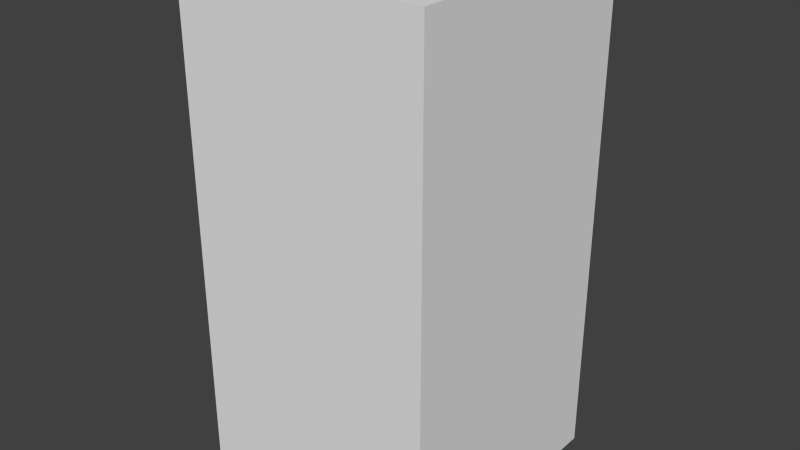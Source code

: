 # Source: greyCircleFive.blend  (saved by Blender 2.68.0; exported with 4.5.12 LTS)
import bpy
from mathutils import Matrix  # noqa: F401  (used for matrix-valued properties, if any)

bpy.ops.wm.read_factory_settings(use_empty=True)
scene = bpy.context.scene
scene.name = 'Scene'

# ---- collections
col_collection_1 = bpy.data.collections.new('Collection 1'); scene.collection.children.link(col_collection_1)

# ---- world
world_world = bpy.data.worlds.new('World'); scene.world = world_world
world_world.color = (0.05088, 0.05088, 0.05088)
world_world.use_sun_shadow = False
world_world.sun_shadow_jitter_overblur = 0.0
world_world.cycles.sampling_method = 'MANUAL'
world_world.cycles.sample_map_resolution = 256

# ---- meshes
me_greycirclefive = bpy.data.meshes.new('greyCircleFive')
me_greycirclefive.from_pydata([(-0.5, -0.5, -1.0), (-0.5, 0.5, -1.0), (0.5, 0.5, -1.0), (0.5, -0.5, -1.0), (-0.5, -0.5, 1.0), (-0.5, 0.5, 1.0), (0.5, 0.5, 1.0), (0.5, -0.5, 1.0)], [], [(4, 5, 1, 0), (5, 6, 2, 1), (6, 7, 3, 2), (7, 4, 0, 3), (0, 1, 2, 3), (7, 6, 5, 4)])
me_greycirclefive.use_remesh_preserve_volume = False
me_greycirclefive.use_remesh_preserve_attributes = False
me_greycirclefive.use_mirror_vertex_groups = False
me_greycirclefive.update()

# ---- objects
ob_greycirclefive = bpy.data.objects.new('greyCircleFive', me_greycirclefive)

# ---- transforms, parenting, visibility, modifiers, constraints
ob_greycirclefive.location = (0.0, 0.0, 0.0)
ob_greycirclefive.lineart.crease_threshold = 0.0

# ---- collection membership
col_collection_1.objects.link(ob_greycirclefive)

# ---- scene / render settings (as saved in the file)
scene.frame_start = 1; scene.frame_end = 250; scene.frame_set(1)
scene.render.engine = 'BLENDER_EEVEE_NEXT'
scene.render.image_settings.color_mode = 'RGB'
scene.render.image_settings.compression = 90
scene.render.resolution_percentage = 50
scene.render.dither_intensity = 0.0
scene.cycles.use_denoising = False
scene.cycles.samples = 10
scene.cycles.sampling_pattern = 'TABULATED_SOBOL'
scene.cycles.light_sampling_threshold = 0.0
scene.cycles.use_adaptive_sampling = False
scene.cycles.use_light_tree = False
scene.cycles.blur_glossy = 0.0
scene.cycles.volume_bounces = 1
scene.cycles.pixel_filter_type = 'GAUSSIAN'
scene.cycles.sample_clamp_indirect = 0.0
scene.view_settings.view_transform = 'Standard'
bpy.context.view_layer.update()

# ---- added for rendering (the .blend has no active camera and no usable light): camera, sun
cam_auto = bpy.data.cameras.new('AutoCamera')
cam_auto.lens = 50.0
cam_auto.sensor_width = 36.0
cam_auto.clip_end = 1000.0
ob_auto_camera = bpy.data.objects.new('AutoCamera', cam_auto)
scene.collection.objects.link(ob_auto_camera)
ob_auto_camera.location = (2.26633, -2.71959, 1.81306)
ob_auto_camera.rotation_euler = (1.09748, -7.21219e-08, 0.694738)
scene.camera = ob_auto_camera
light_auto_sun = bpy.data.lights.new('AutoSun', 'SUN')
light_auto_sun.energy = 3.0
light_auto_sun.angle = 0.0523599
ob_auto_sun = bpy.data.objects.new('AutoSun', light_auto_sun)
scene.collection.objects.link(ob_auto_sun)
ob_auto_sun.rotation_euler = (0.872665, 0.174533, 0.523599)
bpy.context.view_layer.update()
